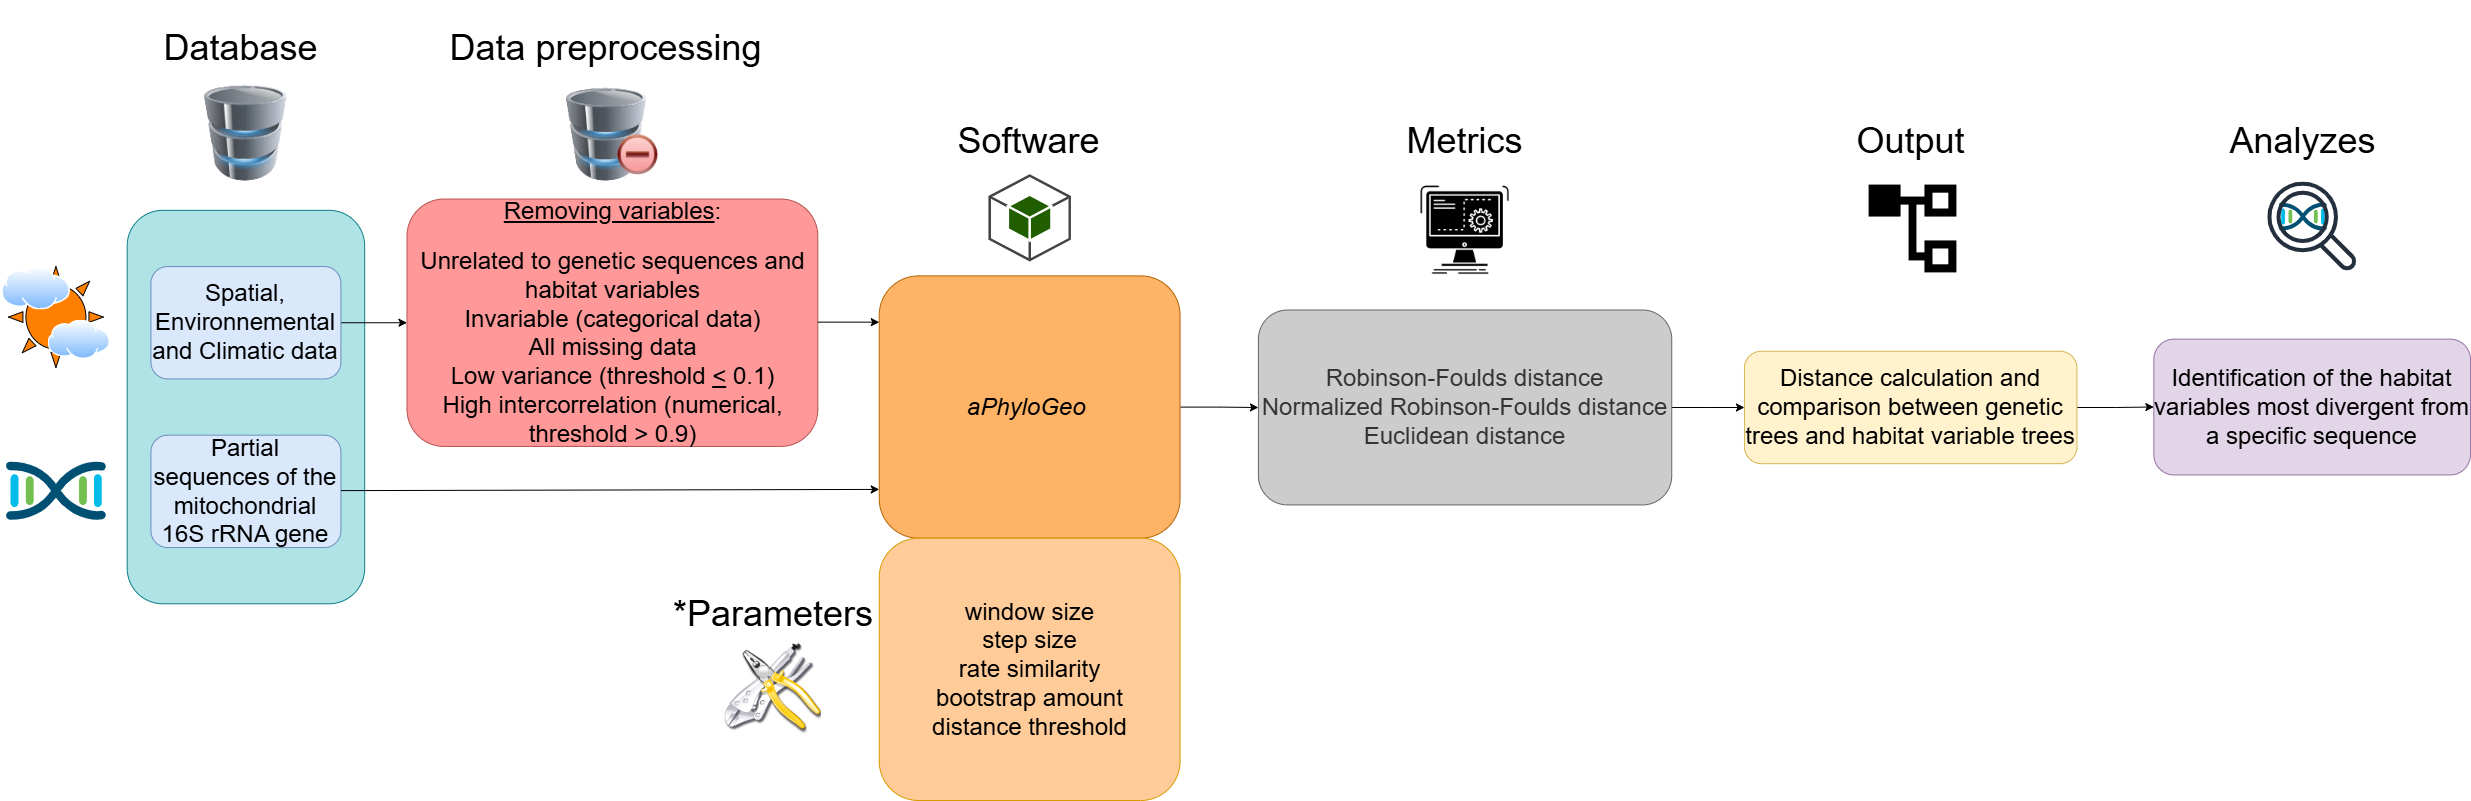

The diagram above was exported from draw.io. Its source (the exported page's mxGraphModel, read from the mxfile embedded in the PNG):
<mxGraphModel dx="4963" dy="1648" grid="1" gridSize="10" guides="1" tooltips="1" connect="1" arrows="1" fold="1" page="1" pageScale="1" pageWidth="827" pageHeight="1169" math="0" shadow="0">
  <root>
    <mxCell id="0" />
    <mxCell id="1" parent="0" />
    <mxCell id="0xx_-24tjpAZTRa8xS2v-3" value="" style="group" parent="1" vertex="1" connectable="0">
      <mxGeometry x="-820" y="160" width="2470" height="800" as="geometry" />
    </mxCell>
    <mxCell id="SzXXKODQA_d7fAglRIwC-3" value="" style="rounded=1;whiteSpace=wrap;html=1;fillColor=#b0e3e6;strokeColor=#0e8088;" parent="0xx_-24tjpAZTRa8xS2v-3" vertex="1">
      <mxGeometry x="126.66666666666664" y="209.82956955263916" width="237.49999999999997" height="393.446953631574" as="geometry" />
    </mxCell>
    <mxCell id="WVmnRhe4FLrsOpsETF_J-13" value="" style="edgeStyle=orthogonalEdgeStyle;rounded=0;orthogonalLoop=1;jettySize=auto;html=1;" parent="0xx_-24tjpAZTRa8xS2v-3" source="SzXXKODQA_d7fAglRIwC-4" target="SzXXKODQA_d7fAglRIwC-6" edge="1">
      <mxGeometry relative="1" as="geometry" />
    </mxCell>
    <mxCell id="SzXXKODQA_d7fAglRIwC-4" value="&lt;font style=&quot;font-size: 24px;&quot;&gt;Spatial, Environnemental and Climatic data&lt;/font&gt;" style="rounded=1;whiteSpace=wrap;html=1;fillColor=#dae8fc;strokeColor=#6c8ebf;" parent="0xx_-24tjpAZTRa8xS2v-3" vertex="1">
      <mxGeometry x="150.4166666666666" y="266.0362772142925" width="189.99999999999991" height="112.41341532330685" as="geometry" />
    </mxCell>
    <mxCell id="SzXXKODQA_d7fAglRIwC-5" value="&lt;font style=&quot;font-size: 24px;&quot;&gt;Partial sequences of the mitochondrial 16S rRNA gene&lt;/font&gt;" style="rounded=1;whiteSpace=wrap;html=1;fillColor=#dae8fc;strokeColor=#6c8ebf;" parent="0xx_-24tjpAZTRa8xS2v-3" vertex="1">
      <mxGeometry x="150.4166666666666" y="434.65640019925286" width="189.99999999999991" height="112.41341532330685" as="geometry" />
    </mxCell>
    <mxCell id="SzXXKODQA_d7fAglRIwC-6" value="&lt;div style=&quot;&quot;&gt;&lt;span style=&quot;background-color: initial;&quot;&gt;&lt;font style=&quot;font-size: 24px;&quot;&gt;&lt;u style=&quot;&quot;&gt;Removing variables&lt;/u&gt;:&lt;/font&gt;&lt;/span&gt;&lt;/div&gt;&lt;div style=&quot;&quot;&gt;&lt;span style=&quot;background-color: initial;&quot;&gt;&lt;font style=&quot;font-size: 18px;&quot;&gt;&lt;br&gt;&lt;/font&gt;&lt;/span&gt;&lt;/div&gt;&lt;div style=&quot;&quot;&gt;&lt;font style=&quot;font-size: 24px;&quot;&gt;&lt;span style=&quot;background-color: initial;&quot;&gt;&lt;font style=&quot;&quot;&gt;Unrelated to genetic sequences and habitat variables&lt;/font&gt;&lt;br&gt;&lt;/span&gt;&lt;/font&gt;&lt;/div&gt;&lt;div style=&quot;&quot;&gt;&lt;font style=&quot;font-size: 24px;&quot;&gt;&lt;font style=&quot;&quot;&gt;&lt;span style=&quot;background-color: initial;&quot;&gt;Invariable (categorical data)&lt;/span&gt;&lt;br&gt;&lt;span style=&quot;background-color: initial;&quot;&gt;All missing data&lt;/span&gt;&lt;br&gt;&lt;span style=&quot;background-color: initial;&quot;&gt;Low variance (threshold&amp;nbsp;&lt;/span&gt;&lt;u style=&quot;background-color: initial;&quot;&gt;&amp;lt;&lt;/u&gt;&lt;span style=&quot;background-color: initial;&quot;&gt; 0.1)&lt;/span&gt;&lt;/font&gt;&lt;br&gt;&lt;/font&gt;&lt;/div&gt;&lt;div style=&quot;&quot;&gt;&lt;span style=&quot;background-color: initial;&quot;&gt;&lt;font style=&quot;font-size: 24px;&quot;&gt;&lt;font style=&quot;&quot;&gt;High intercorrelation (numerical, threshold &amp;gt; 0.9&lt;/font&gt;&lt;font style=&quot;&quot;&gt;)&lt;/font&gt;&lt;/font&gt;&lt;/span&gt;&lt;/div&gt;" style="rounded=1;whiteSpace=wrap;html=1;fillColor=#FF9999;strokeColor=#b85450;align=center;" parent="0xx_-24tjpAZTRa8xS2v-3" vertex="1">
      <mxGeometry x="406.5" y="198.54" width="410.8" height="247.41" as="geometry" />
    </mxCell>
    <mxCell id="SzXXKODQA_d7fAglRIwC-53" value="" style="edgeStyle=orthogonalEdgeStyle;rounded=0;orthogonalLoop=1;jettySize=auto;html=1;" parent="0xx_-24tjpAZTRa8xS2v-3" source="SzXXKODQA_d7fAglRIwC-7" target="SzXXKODQA_d7fAglRIwC-25" edge="1">
      <mxGeometry relative="1" as="geometry" />
    </mxCell>
    <mxCell id="SzXXKODQA_d7fAglRIwC-7" value="&lt;font style=&quot;font-size: 24px;&quot;&gt;&lt;i style=&quot;&quot;&gt;aPhyloGeo&lt;/i&gt;&amp;nbsp;&lt;/font&gt;" style="rounded=1;whiteSpace=wrap;html=1;fillColor=#FFB366;strokeColor=#b46504;" parent="0xx_-24tjpAZTRa8xS2v-3" vertex="1">
      <mxGeometry x="878.7499999999997" y="275.40406182456815" width="300.8333333333332" height="262.297969087716" as="geometry" />
    </mxCell>
    <mxCell id="SzXXKODQA_d7fAglRIwC-8" value="" style="endArrow=classic;html=1;rounded=0;entryX=0;entryY=0.814;entryDx=0;entryDy=0;entryPerimeter=0;" parent="0xx_-24tjpAZTRa8xS2v-3" target="SzXXKODQA_d7fAglRIwC-7" edge="1">
      <mxGeometry width="50" height="50" relative="1" as="geometry">
        <mxPoint x="340.4166666666665" y="490.1136850920841" as="sourcePoint" />
        <mxPoint x="878.7499999999997" y="488.9895509388512" as="targetPoint" />
      </mxGeometry>
    </mxCell>
    <mxCell id="SzXXKODQA_d7fAglRIwC-9" value="&lt;div style=&quot;margin-top: 0px; margin-bottom: 0px; padding-left: 0px; padding-right: 0px;&quot;&gt;&lt;font style=&quot;font-size: 24px;&quot;&gt;&lt;span style=&quot;background-color: initial;&quot;&gt;window size&lt;br&gt;&lt;/span&gt;&lt;span style=&quot;background-color: initial;&quot;&gt;step size&lt;br&gt;&lt;/span&gt;&lt;span style=&quot;background-color: initial;&quot;&gt;rate similarity&lt;/span&gt;&lt;br style=&quot;&quot;&gt;&lt;span style=&quot;background-color: initial;&quot;&gt;bootstrap amount&lt;/span&gt;&lt;br style=&quot;&quot;&gt;&lt;span style=&quot;background-color: initial;&quot;&gt;distance threshold&lt;/span&gt;&lt;/font&gt;&lt;br&gt;&lt;/div&gt;" style="rounded=1;whiteSpace=wrap;html=1;align=center;fillColor=#FFCC99;strokeColor=#d79b00;" parent="0xx_-24tjpAZTRa8xS2v-3" vertex="1">
      <mxGeometry x="878.7499999999997" y="537.7020309122842" width="300.8333333333332" height="262.297969087716" as="geometry" />
    </mxCell>
    <mxCell id="SzXXKODQA_d7fAglRIwC-44" value="" style="edgeStyle=orthogonalEdgeStyle;rounded=0;orthogonalLoop=1;jettySize=auto;html=1;" parent="0xx_-24tjpAZTRa8xS2v-3" source="SzXXKODQA_d7fAglRIwC-12" target="SzXXKODQA_d7fAglRIwC-39" edge="1">
      <mxGeometry relative="1" as="geometry" />
    </mxCell>
    <mxCell id="SzXXKODQA_d7fAglRIwC-12" value="&lt;font style=&quot;font-size: 24px;&quot;&gt;Distance calculation and comparison between genetic trees and habitat variable trees&lt;/font&gt;" style="rounded=1;whiteSpace=wrap;html=1;fillColor=#fff2cc;strokeColor=#d6b656;" parent="0xx_-24tjpAZTRa8xS2v-3" vertex="1">
      <mxGeometry x="1743.956666666666" y="350.76633870677273" width="332.49999999999994" height="112.41341532330685" as="geometry" />
    </mxCell>
    <mxCell id="SzXXKODQA_d7fAglRIwC-13" value="&lt;font style=&quot;font-size: 36px;&quot;&gt;Database&amp;nbsp;&lt;/font&gt;" style="text;html=1;align=center;verticalAlign=middle;whiteSpace=wrap;rounded=0;fontSize=16;" parent="0xx_-24tjpAZTRa8xS2v-3" vertex="1">
      <mxGeometry x="197.91666666666669" y="18.735569220551117" width="94.99999999999996" height="56.206707661653425" as="geometry" />
    </mxCell>
    <mxCell id="SzXXKODQA_d7fAglRIwC-14" value="&lt;font style=&quot;font-size: 36px;&quot;&gt;Data preprocessing&lt;/font&gt;" style="text;html=1;align=center;verticalAlign=middle;whiteSpace=wrap;rounded=0;fontSize=16;" parent="0xx_-24tjpAZTRa8xS2v-3" vertex="1">
      <mxGeometry x="445.81" width="319.17" height="93.68" as="geometry" />
    </mxCell>
    <mxCell id="SzXXKODQA_d7fAglRIwC-15" value="&lt;font style=&quot;font-size: 36px;&quot;&gt;Output&lt;/font&gt;" style="text;html=1;align=center;verticalAlign=middle;whiteSpace=wrap;rounded=0;fontSize=16;" parent="0xx_-24tjpAZTRa8xS2v-3" vertex="1">
      <mxGeometry x="1864.6858333333328" y="93.64956283629792" width="91.04166666666664" height="93.67784610275572" as="geometry" />
    </mxCell>
    <mxCell id="SzXXKODQA_d7fAglRIwC-16" value="&lt;font style=&quot;font-size: 36px;&quot;&gt;*Parameters&lt;/font&gt;" style="text;html=1;align=center;verticalAlign=middle;whiteSpace=wrap;rounded=0;fontSize=16;rotation=0;" parent="0xx_-24tjpAZTRa8xS2v-3" vertex="1">
      <mxGeometry x="701.6199999999997" y="565.805384743111" width="142.49999999999994" height="93.67784610275572" as="geometry" />
    </mxCell>
    <mxCell id="SzXXKODQA_d7fAglRIwC-17" value="" style="image;html=1;image=img/lib/clip_art/computers/Database_Minus_128x128.png" parent="0xx_-24tjpAZTRa8xS2v-3" vertex="1">
      <mxGeometry x="559.82578313253" y="87.56309773433108" width="104.15662650602407" height="93.12795714613254" as="geometry" />
    </mxCell>
    <mxCell id="SzXXKODQA_d7fAglRIwC-19" value="" style="outlineConnect=0;dashed=0;verticalLabelPosition=bottom;verticalAlign=top;align=center;html=1;shape=mxgraph.aws3.android;fillColor=#205E00;gradientColor=none;" parent="0xx_-24tjpAZTRa8xS2v-3" vertex="1">
      <mxGeometry x="987.92" y="173.7" width="82.5" height="87.3" as="geometry" />
    </mxCell>
    <mxCell id="SzXXKODQA_d7fAglRIwC-20" value="" style="shape=image;html=1;verticalAlign=top;verticalLabelPosition=bottom;labelBackgroundColor=#ffffff;imageAspect=0;aspect=fixed;image=https://cdn1.iconfinder.com/data/icons/CrystalClear/128x128/apps/package_utilities.png" parent="0xx_-24tjpAZTRa8xS2v-3" vertex="1">
      <mxGeometry x="724.73" y="640.0000000000001" width="96.27" height="96.27" as="geometry" />
    </mxCell>
    <mxCell id="SzXXKODQA_d7fAglRIwC-21" value="" style="shape=image;html=1;verticalAlign=top;verticalLabelPosition=bottom;labelBackgroundColor=#ffffff;imageAspect=0;aspect=fixed;image=https://cdn2.iconfinder.com/data/icons/css-vol-2/24/list-tree-128.png" parent="0xx_-24tjpAZTRa8xS2v-3" vertex="1">
      <mxGeometry x="1864.6899999999998" y="180.68" width="95.63" height="95.63" as="geometry" />
    </mxCell>
    <mxCell id="SzXXKODQA_d7fAglRIwC-43" value="" style="edgeStyle=orthogonalEdgeStyle;rounded=0;orthogonalLoop=1;jettySize=auto;html=1;" parent="0xx_-24tjpAZTRa8xS2v-3" source="SzXXKODQA_d7fAglRIwC-25" target="SzXXKODQA_d7fAglRIwC-12" edge="1">
      <mxGeometry relative="1" as="geometry" />
    </mxCell>
    <mxCell id="SzXXKODQA_d7fAglRIwC-25" value="&lt;div style=&quot;margin-top: 0px; margin-bottom: 0px; padding-left: 0px; padding-right: 0px;&quot;&gt;&lt;font style=&quot;font-size: 24px;&quot;&gt;&lt;span style=&quot;background-color: initial;&quot;&gt;Robinson-Foulds distance&lt;br&gt;&lt;/span&gt;&lt;span style=&quot;background-color: initial;&quot;&gt;Normalized Robinson-Foulds distance&lt;br&gt;&lt;/span&gt;Euclidean distance&lt;/font&gt;&lt;br&gt;&lt;/div&gt;" style="rounded=1;whiteSpace=wrap;html=1;align=center;fillColor=#CCCCCC;strokeColor=#666666;fontColor=#333333;" parent="0xx_-24tjpAZTRa8xS2v-3" vertex="1">
      <mxGeometry x="1257.92" y="309.52" width="413.33" height="194.91" as="geometry" />
    </mxCell>
    <mxCell id="SzXXKODQA_d7fAglRIwC-39" value="&lt;font style=&quot;font-size: 24px;&quot;&gt;Identification of the habitat variables most divergent from a specific sequence&lt;/font&gt;" style="rounded=1;whiteSpace=wrap;html=1;align=center;fillColor=#e1d5e7;strokeColor=#9673a6;" parent="0xx_-24tjpAZTRa8xS2v-3" vertex="1">
      <mxGeometry x="2153.333333333333" y="338.63660794392814" width="316.6666666666665" height="135.8328768489958" as="geometry" />
    </mxCell>
    <mxCell id="SzXXKODQA_d7fAglRIwC-47" value="" style="shape=image;html=1;verticalAlign=top;verticalLabelPosition=bottom;labelBackgroundColor=#ffffff;imageAspect=0;aspect=fixed;image=https://cdn1.iconfinder.com/data/icons/competitive-strategy-and-corporate-training/512/597_Command_computer_function_process_progress_game_gaming_genres_programing-128.png" parent="0xx_-24tjpAZTRa8xS2v-3" vertex="1">
      <mxGeometry x="1415.54" y="180.68" width="98.1" height="98.1" as="geometry" />
    </mxCell>
    <mxCell id="SzXXKODQA_d7fAglRIwC-54" value="" style="points=[[0.5,0.37,0],[1,0.09,0],[1,0.9,0],[0,0.08,0],[0,0.91,0],[0.5,0.61,0],[0.045,0.5,0],[0.96,0.5,0]];verticalLabelPosition=bottom;sketch=0;html=1;verticalAlign=top;aspect=fixed;align=center;pointerEvents=1;shape=mxgraph.cisco19.cisco_dna;fillColor=#005073;strokeColor=none;" parent="0xx_-24tjpAZTRa8xS2v-3" vertex="1">
      <mxGeometry x="5.42" y="460.86" width="100" height="60" as="geometry" />
    </mxCell>
    <mxCell id="SzXXKODQA_d7fAglRIwC-57" value="" style="verticalLabelPosition=bottom;verticalAlign=top;html=1;shape=mxgraph.basic.sun;fillColor=#FF8000;" parent="0xx_-24tjpAZTRa8xS2v-3" vertex="1">
      <mxGeometry x="7.916666666666637" y="266.0362772142925" width="94.99999999999996" height="101.05966037565284" as="geometry" />
    </mxCell>
    <mxCell id="SzXXKODQA_d7fAglRIwC-56" value="" style="image;aspect=fixed;perimeter=ellipsePerimeter;html=1;align=center;shadow=0;dashed=0;spacingTop=3;image=img/lib/active_directory/internet_cloud.svg;" parent="0xx_-24tjpAZTRa8xS2v-3" vertex="1">
      <mxGeometry x="1" y="266.04" width="69" height="43.48" as="geometry" />
    </mxCell>
    <mxCell id="SzXXKODQA_d7fAglRIwC-58" value="&lt;font style=&quot;font-size: 36px;&quot;&gt;Software&lt;/font&gt;" style="text;html=1;align=center;verticalAlign=middle;whiteSpace=wrap;rounded=0;fontSize=16;" parent="0xx_-24tjpAZTRa8xS2v-3" vertex="1">
      <mxGeometry x="910.4166666666666" y="93.64558817536252" width="237.49999999999997" height="93.67784610275572" as="geometry" />
    </mxCell>
    <mxCell id="SzXXKODQA_d7fAglRIwC-59" value="&lt;font style=&quot;font-size: 36px;&quot;&gt;Metrics&lt;/font&gt;" style="text;html=1;align=center;verticalAlign=middle;whiteSpace=wrap;rounded=0;fontSize=16;" parent="0xx_-24tjpAZTRa8xS2v-3" vertex="1">
      <mxGeometry x="1345.8348594377505" y="93.65429813414092" width="237.49999999999997" height="93.67784610275572" as="geometry" />
    </mxCell>
    <mxCell id="SzXXKODQA_d7fAglRIwC-61" value="&lt;font style=&quot;font-size: 36px;&quot;&gt;Analyzes&lt;/font&gt;" style="text;html=1;align=center;verticalAlign=middle;whiteSpace=wrap;rounded=0;fontSize=16;" parent="0xx_-24tjpAZTRa8xS2v-3" vertex="1">
      <mxGeometry x="2256.8558333333326" y="93.64956283629795" width="91.04166666666664" height="93.67784610275572" as="geometry" />
    </mxCell>
    <mxCell id="SzXXKODQA_d7fAglRIwC-55" value="" style="points=[[0.5,0.37,0],[1,0.09,0],[1,0.9,0],[0,0.08,0],[0,0.91,0],[0.5,0.61,0],[0.045,0.5,0],[0.96,0.5,0]];verticalLabelPosition=bottom;sketch=0;html=1;verticalAlign=top;aspect=fixed;align=center;pointerEvents=1;shape=mxgraph.cisco19.cisco_dna;fillColor=#005073;strokeColor=none;" parent="0xx_-24tjpAZTRa8xS2v-3" vertex="1">
      <mxGeometry x="2278.45" y="202" width="47.86" height="28.71" as="geometry" />
    </mxCell>
    <mxCell id="SzXXKODQA_d7fAglRIwC-66" value="" style="sketch=0;outlineConnect=0;fontColor=#232F3E;gradientColor=none;fillColor=#232F3D;strokeColor=none;dashed=0;verticalLabelPosition=bottom;verticalAlign=top;align=center;html=1;fontSize=12;fontStyle=0;aspect=fixed;pointerEvents=1;shape=mxgraph.aws4.magnifying_glass_2;" parent="0xx_-24tjpAZTRa8xS2v-3" vertex="1">
      <mxGeometry x="2266.89" y="180.69" width="89.56" height="89.56" as="geometry" />
    </mxCell>
    <mxCell id="SzXXKODQA_d7fAglRIwC-67" value="" style="image;aspect=fixed;perimeter=ellipsePerimeter;html=1;align=center;shadow=0;dashed=0;spacingTop=3;image=img/lib/active_directory/internet_cloud.svg;" parent="0xx_-24tjpAZTRa8xS2v-3" vertex="1">
      <mxGeometry x="47.5" y="319.56" width="62.5" height="39.38" as="geometry" />
    </mxCell>
    <mxCell id="SzXXKODQA_d7fAglRIwC-78" style="edgeStyle=orthogonalEdgeStyle;rounded=0;orthogonalLoop=1;jettySize=auto;html=1;exitX=0.5;exitY=1;exitDx=0;exitDy=0;" parent="0xx_-24tjpAZTRa8xS2v-3" edge="1">
      <mxGeometry relative="1" as="geometry">
        <mxPoint x="1603.1249999999993" y="78.68058500878114" as="sourcePoint" />
        <mxPoint x="1603.1249999999993" y="78.68058500878114" as="targetPoint" />
      </mxGeometry>
    </mxCell>
    <mxCell id="WVmnRhe4FLrsOpsETF_J-19" value="" style="edgeStyle=orthogonalEdgeStyle;rounded=0;orthogonalLoop=1;jettySize=auto;html=1;" parent="0xx_-24tjpAZTRa8xS2v-3" source="SzXXKODQA_d7fAglRIwC-6" edge="1">
      <mxGeometry relative="1" as="geometry">
        <mxPoint x="810.3087951807225" y="323.3215915959732" as="sourcePoint" />
        <mxPoint x="878.7545783132529" y="321.654125935344" as="targetPoint" />
        <Array as="points" />
      </mxGeometry>
    </mxCell>
    <mxCell id="WVmnRhe4FLrsOpsETF_J-20" value="" style="image;html=1;image=img/lib/clip_art/computers/Database_128x128.png" parent="0xx_-24tjpAZTRa8xS2v-3" vertex="1">
      <mxGeometry x="193.09638554216872" y="84.9345294620339" width="104.6327710843373" height="95.74587823332014" as="geometry" />
    </mxCell>
  </root>
</mxGraphModel>